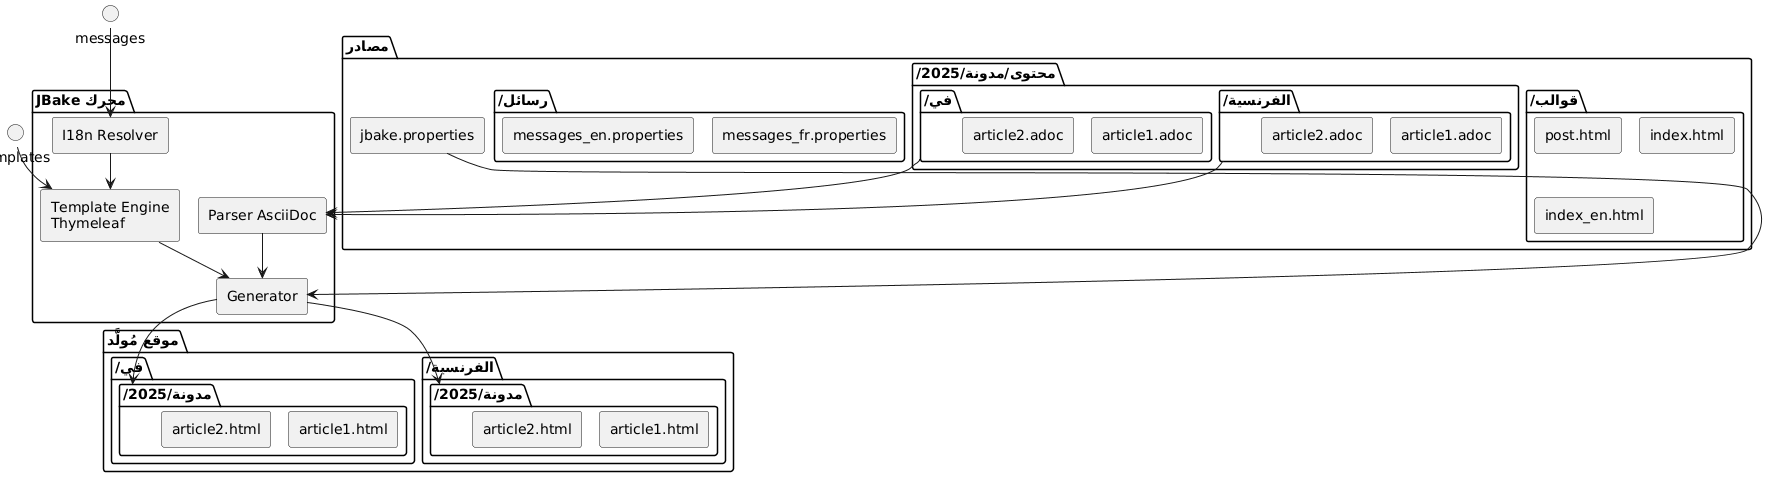

The diagram above was rendered by PlantUML. Its source (embedded in the PNG):
@startuml
skinparam componentStyle rectangle

package "مصادر" {
  folder "محتوى/مدونة/2025/" {
    folder "الفرنسية/" as content_fr {
      [article1.adoc]
      [article2.adoc]
    }
    folder "في/" as content_en {
      [article1.adoc] as article1_en
      [article2.adoc] as article2_en
    }
  }

  folder "قوالب/" {
    [post.html]
    [index.html]
    [index_en.html]
  }

  folder "رسائل/" {
    [messages_fr.properties]
    [messages_en.properties]
  }

  [jbake.properties]
}

package "محرك JBake" {
  [Parser AsciiDoc] as parser
  [Template Engine\nThymeleaf] as thymeleaf
  [Generator] as generator
  [I18n Resolver] as i18n
}

package "موقع مُولَّد" {
  folder "الفرنسية/" {
    folder "مدونة/2025/" as blog_fr {
      [article1.html]
      [article2.html]
    }
  }

  folder "في/" {
    folder "مدونة/2025/" as blog_en {
      [article1.html] as article1_html_en
      [article2.html] as article2_html_en
    }
  }
}

content_fr --> parser
content_en --> parser
parser --> generator

templates --> thymeleaf
messages --> i18n
i18n --> thymeleaf
thymeleaf --> generator
jbake.properties --> generator

generator --> blog_fr
generator --> blog_en
@enduml